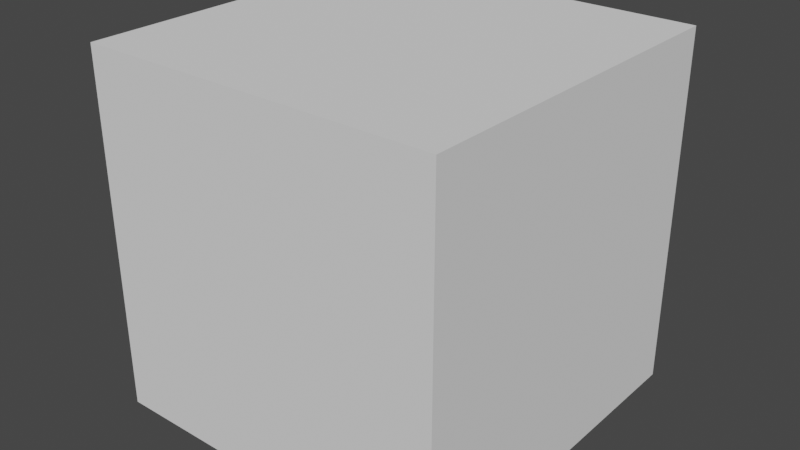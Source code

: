 # Source: dualshock3.blend  (saved by Blender 3.5.10; exported with 4.5.12 LTS)
import bpy
from mathutils import Matrix  # noqa: F401  (used for matrix-valued properties, if any)

bpy.ops.wm.read_factory_settings(use_empty=True)
scene = bpy.context.scene
scene.name = 'Scene'

# ---- collections
col_collection = bpy.data.collections.new('Collection'); scene.collection.children.link(col_collection)
col_references = bpy.data.collections.new('References'); scene.collection.children.link(col_references)

# ---- world
world_world = bpy.data.worlds.new('World'); scene.world = world_world
world_world.use_nodes = True; world_world.node_tree.nodes.clear()
_N = world_world.node_tree.nodes; _L = world_world.node_tree.links
n0 = _N.new('ShaderNodeOutputWorld'); n0.name = 'World Output'; n0.location = (300, 300)
n1 = _N.new('ShaderNodeBackground'); n1.name = 'Background'; n1.location = (10, 300)
n1.inputs[0].default_value = (0.05088, 0.05088, 0.05088, 1.0)
_L.new(n1.outputs[0], n0.inputs[0])
n0.is_active_output = True
world_world.color = (0.05088, 0.05088, 0.05088)
world_world.use_sun_shadow = False
world_world.sun_shadow_jitter_overblur = 0.0

# ---- meshes
me_cube_001 = bpy.data.meshes.new('Cube.001')
me_cube_001.from_pydata([(-1.0, -1.0, -1.0), (-1.0, -1.0, 1.0), (-1.0, 1.0, -1.0), (-1.0, 1.0, 1.0), (1.0, -1.0, -1.0), (1.0, -1.0, 1.0), (1.0, 1.0, -1.0), (1.0, 1.0, 1.0)], [], [(0, 1, 3, 2), (2, 3, 7, 6), (6, 7, 5, 4), (4, 5, 1, 0), (2, 6, 4, 0), (7, 3, 1, 5)])
_uv = me_cube_001.uv_layers.new(name='UVMap')
_uv.uv.foreach_set('vector', [0.375, 0.0, 0.625, 0.0, 0.625, 0.25, 0.375, 0.25, 0.375, 0.25, 0.625, 0.25, 0.625, 0.5, 0.375, 0.5, 0.375, 0.5, 0.625, 0.5, 0.625, 0.75, 0.375, 0.75, 0.375, 0.75, 0.625, 0.75, 0.625, 1.0, 0.375, 1.0, 0.125, 0.5, 0.375, 0.5, 0.375, 0.75, 0.125, 0.75, 0.625, 0.5, 0.875, 0.5, 0.875, 0.75, 0.625, 0.75])
me_cube_001.update()

# ---- objects
ob_cube = bpy.data.objects.new('Cube', me_cube_001)
ob_top = bpy.data.objects.new('top', None)
ob_right = bpy.data.objects.new('right', None)
ob_back = bpy.data.objects.new('back', None)

# ---- transforms, parenting, visibility, modifiers, constraints
ob_cube.location = (0.0, 0.0, 0.0)
ob_cube.scale = (0.0785, 0.0785, 0.0785)
ob_top.location = (0.04349, -0.009562, 3.835)
ob_top.scale = (0.05961, 0.05961, 0.05961)
ob_top.empty_display_type = 'IMAGE'
ob_top.empty_display_size = 5.0
ob_top.show_empty_image_perspective = False
ob_top.use_empty_image_alpha = True
ob_top.empty_image_side = 'FRONT'
ob_top.color = (1.0, 1.0, 1.0, 0.3529)
ob_top.hide_select = True
ob_right.location = (0.3315, 0.0412, -0.08727)
ob_right.rotation_euler = (3.142, -1.571, 0.0)
ob_right.scale = (0.05961, 0.05961, 0.05961)
ob_right.empty_display_type = 'IMAGE'
ob_right.empty_display_size = 5.0
ob_right.show_empty_image_perspective = False
ob_right.use_empty_image_alpha = True
ob_right.empty_image_side = 'FRONT'
ob_right.color = (1.0, 1.0, 1.0, 0.1261)
ob_back.location = (0.04253, 0.4724, -0.06698)
ob_back.rotation_euler = (1.571, -3.142, 3.142)
ob_back.scale = (0.05961, 0.05961, 0.05961)
ob_back.empty_display_type = 'IMAGE'
ob_back.empty_display_size = 5.0
ob_back.show_empty_image_perspective = False
ob_back.use_empty_image_alpha = True
ob_back.empty_image_side = 'FRONT'
ob_back.color = (1.0, 1.0, 1.0, 0.2521)

# ---- collection membership
col_collection.objects.link(ob_cube)
col_references.objects.link(ob_top)
col_references.objects.link(ob_right)
col_references.objects.link(ob_back)

# ---- scene / render settings (as saved in the file)
scene.frame_start = 1; scene.frame_end = 250; scene.frame_set(1)
scene.render.engine = 'BLENDER_EEVEE_NEXT'
scene.cycles.sampling_pattern = 'TABULATED_SOBOL'
scene.view_settings.view_transform = 'Filmic'
bpy.context.view_layer.update()

# ---- added for rendering (the .blend has no active camera and no usable light): camera, sun
cam_auto = bpy.data.cameras.new('AutoCamera')
cam_auto.lens = 50.0
cam_auto.sensor_width = 36.0
cam_auto.clip_end = 1000.0
ob_auto_camera = bpy.data.objects.new('AutoCamera', cam_auto)
scene.collection.objects.link(ob_auto_camera)
ob_auto_camera.location = (0.251598, -0.301918, 0.201279)
ob_auto_camera.rotation_euler = (1.09748, -7.21219e-08, 0.694738)
scene.camera = ob_auto_camera
light_auto_sun = bpy.data.lights.new('AutoSun', 'SUN')
light_auto_sun.energy = 3.0
light_auto_sun.angle = 0.0523599
ob_auto_sun = bpy.data.objects.new('AutoSun', light_auto_sun)
scene.collection.objects.link(ob_auto_sun)
ob_auto_sun.rotation_euler = (0.872665, 0.174533, 0.523599)
bpy.context.view_layer.update()
